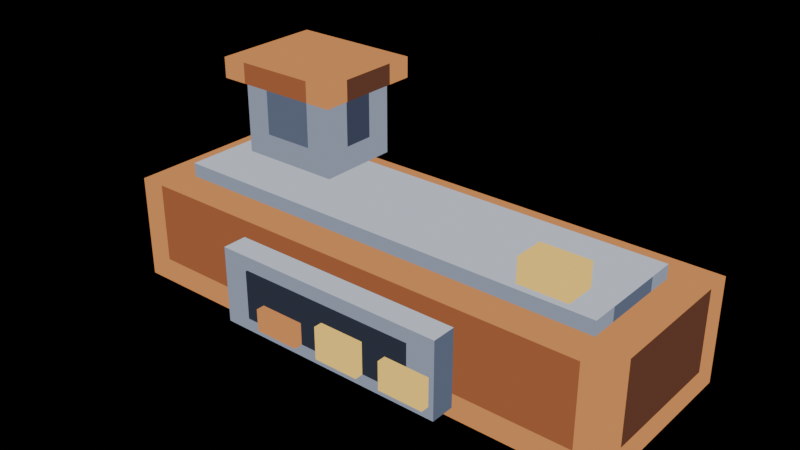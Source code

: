 # Source: smelter-run-02.blend  (saved by Blender 5.2.44; exported with 4.5.12 LTS)
import bpy
from mathutils import Matrix  # noqa: F401  (used for matrix-valued properties, if any)

bpy.ops.wm.read_factory_settings(use_empty=True)
scene = bpy.context.scene
scene.name = 'Scene'

# ---- materials (node trees are filled in below, after node groups)
mat_pal_copper_2 = bpy.data.materials.new('pal-copper_2')
mat_pal_copper_1 = bpy.data.materials.new('pal-copper_1')
mat_pal_copper_0 = bpy.data.materials.new('pal-copper_0')
mat_pal_steel_3 = bpy.data.materials.new('pal-steel_3')
mat_pal_steel_2 = bpy.data.materials.new('pal-steel_2')
mat_pal_steel_1 = bpy.data.materials.new('pal-steel_1')
mat_pal_dim_0 = bpy.data.materials.new('pal-dim_0')
mat_pal_lit_0 = bpy.data.materials.new('pal-lit_0')
mat_pal_steel_0 = bpy.data.materials.new('pal-steel_0')

# ---- material node trees
mat_pal_copper_2.use_nodes = True; mat_pal_copper_2.node_tree.nodes.clear()
_N = mat_pal_copper_2.node_tree.nodes; _L = mat_pal_copper_2.node_tree.links
n0 = _N.new('ShaderNodeOutputMaterial'); n0.name = 'Material Output'; n0.location = (0, 0)
n1 = _N.new('ShaderNodeEmission'); n1.name = 'Emission'; n1.location = (0, 0)
n1.inputs[0].default_value = (0.6308, 0.2542, 0.08438, 1.0)
_L.new(n1.outputs[0], n0.inputs[0])
n0.is_active_output = True
mat_pal_copper_1.use_nodes = True; mat_pal_copper_1.node_tree.nodes.clear()
_N = mat_pal_copper_1.node_tree.nodes; _L = mat_pal_copper_1.node_tree.links
n0 = _N.new('ShaderNodeOutputMaterial'); n0.name = 'Material Output'; n0.location = (0, 0)
n1 = _N.new('ShaderNodeEmission'); n1.name = 'Emission'; n1.location = (0, 0)
n1.inputs[0].default_value = (0.3231, 0.1046, 0.04231, 1.0)
_L.new(n1.outputs[0], n0.inputs[0])
n0.is_active_output = True
mat_pal_copper_0.use_nodes = True; mat_pal_copper_0.node_tree.nodes.clear()
_N = mat_pal_copper_0.node_tree.nodes; _L = mat_pal_copper_0.node_tree.links
n0 = _N.new('ShaderNodeOutputMaterial'); n0.name = 'Material Output'; n0.location = (0, 0)
n1 = _N.new('ShaderNodeEmission'); n1.name = 'Emission'; n1.location = (0, 0)
n1.inputs[0].default_value = (0.1119, 0.04231, 0.02519, 1.0)
_L.new(n1.outputs[0], n0.inputs[0])
n0.is_active_output = True
mat_pal_steel_3.use_nodes = True; mat_pal_steel_3.node_tree.nodes.clear()
_N = mat_pal_steel_3.node_tree.nodes; _L = mat_pal_steel_3.node_tree.links
n0 = _N.new('ShaderNodeOutputMaterial'); n0.name = 'Material Output'; n0.location = (0, 0)
n1 = _N.new('ShaderNodeEmission'); n1.name = 'Emission'; n1.location = (0, 0)
n1.inputs[0].default_value = (0.5271, 0.5711, 0.6584, 1.0)
_L.new(n1.outputs[0], n0.inputs[0])
n0.is_active_output = True
mat_pal_steel_2.use_nodes = True; mat_pal_steel_2.node_tree.nodes.clear()
_N = mat_pal_steel_2.node_tree.nodes; _L = mat_pal_steel_2.node_tree.links
n0 = _N.new('ShaderNodeOutputMaterial'); n0.name = 'Material Output'; n0.location = (0, 0)
n1 = _N.new('ShaderNodeEmission'); n1.name = 'Emission'; n1.location = (0, 0)
n1.inputs[0].default_value = (0.2542, 0.2918, 0.3813, 1.0)
_L.new(n1.outputs[0], n0.inputs[0])
n0.is_active_output = True
mat_pal_steel_1.use_nodes = True; mat_pal_steel_1.node_tree.nodes.clear()
_N = mat_pal_steel_1.node_tree.nodes; _L = mat_pal_steel_1.node_tree.links
n0 = _N.new('ShaderNodeOutputMaterial'); n0.name = 'Material Output'; n0.location = (0, 0)
n1 = _N.new('ShaderNodeEmission'); n1.name = 'Emission'; n1.location = (0, 0)
n1.inputs[0].default_value = (0.1022, 0.1248, 0.1878, 1.0)
_L.new(n1.outputs[0], n0.inputs[0])
n0.is_active_output = True
mat_pal_dim_0.use_nodes = True; mat_pal_dim_0.node_tree.nodes.clear()
_N = mat_pal_dim_0.node_tree.nodes; _L = mat_pal_dim_0.node_tree.links
n0 = _N.new('ShaderNodeOutputMaterial'); n0.name = 'Material Output'; n0.location = (0, 0)
n1 = _N.new('ShaderNodeEmission'); n1.name = 'Emission'; n1.location = (0, 0)
n1.inputs[0].default_value = (0.02732, 0.0331, 0.05127, 1.0)
_L.new(n1.outputs[0], n0.inputs[0])
n0.is_active_output = True
mat_pal_lit_0.use_nodes = True; mat_pal_lit_0.node_tree.nodes.clear()
_N = mat_pal_lit_0.node_tree.nodes; _L = mat_pal_lit_0.node_tree.links
n0 = _N.new('ShaderNodeOutputMaterial'); n0.name = 'Material Output'; n0.location = (0, 0)
n1 = _N.new('ShaderNodeEmission'); n1.name = 'Emission'; n1.location = (0, 0)
n1.inputs[0].default_value = (1.0, 0.6514, 0.147, 1.0)
_L.new(n1.outputs[0], n0.inputs[0])
n0.is_active_output = True
mat_pal_steel_0.use_nodes = True; mat_pal_steel_0.node_tree.nodes.clear()
_N = mat_pal_steel_0.node_tree.nodes; _L = mat_pal_steel_0.node_tree.links
n0 = _N.new('ShaderNodeOutputMaterial'); n0.name = 'Material Output'; n0.location = (0, 0)
n1 = _N.new('ShaderNodeEmission'); n1.name = 'Emission'; n1.location = (0, 0)
n1.inputs[0].default_value = (0.04519, 0.05448, 0.09306, 1.0)
_L.new(n1.outputs[0], n0.inputs[0])
n0.is_active_output = True

# ---- meshes
me_furnace = bpy.data.meshes.new('furnace')
me_furnace.from_pydata([(-0.74, -0.26, 0.3), (0.74, -0.26, 0.3), (0.74, 0.26, 0.3), (-0.74, 0.26, 0.3), (-0.74, -0.26, 0.0), (-0.665, -0.26, 0.0), (-0.665, -0.26, 0.07), (-0.74, -0.26, 0.07), (-0.74, -0.26, 0.07), (-0.665, -0.26, 0.07), (-0.665, -0.26, 0.3), (-0.74, -0.26, 0.3), (-0.665, -0.26, 0.0), (0.665, -0.26, 0.0), (0.665, -0.26, 0.07), (-0.665, -0.26, 0.07), (-0.665, -0.26, 0.07), (0.665, -0.26, 0.07), (0.665, -0.26, 0.3), (-0.665, -0.26, 0.3), (0.665, -0.26, 0.0), (0.74, -0.26, 0.0), (0.74, -0.26, 0.07), (0.665, -0.26, 0.07), (0.665, -0.26, 0.07), (0.74, -0.26, 0.07), (0.74, -0.26, 0.3), (0.665, -0.26, 0.3), (0.74, -0.26, 0.0), (0.74, -0.185, 0.0), (0.74, -0.185, 0.07), (0.74, -0.26, 0.07), (0.74, -0.26, 0.07), (0.74, -0.185, 0.07), (0.74, -0.185, 0.3), (0.74, -0.26, 0.3), (0.74, -0.185, 0.0), (0.74, 0.185, 0.0), (0.74, 0.185, 0.07), (0.74, -0.185, 0.07), (0.74, -0.185, 0.07), (0.74, 0.185, 0.07), (0.74, 0.185, 0.3), (0.74, -0.185, 0.3), (0.74, 0.185, 0.0), (0.74, 0.26, 0.0), (0.74, 0.26, 0.07), (0.74, 0.185, 0.07), (0.74, 0.185, 0.07), (0.74, 0.26, 0.07), (0.74, 0.26, 0.3), (0.74, 0.185, 0.3), (0.74, 0.26, 0.0), (0.665, 0.26, 0.0), (0.665, 0.26, 0.07), (0.74, 0.26, 0.07), (0.74, 0.26, 0.07), (0.665, 0.26, 0.07), (0.665, 0.26, 0.3), (0.74, 0.26, 0.3), (0.665, 0.26, 0.0), (-0.665, 0.26, 0.0), (-0.665, 0.26, 0.07), (0.665, 0.26, 0.07), (0.665, 0.26, 0.07), (-0.665, 0.26, 0.07), (-0.665, 0.26, 0.3), (0.665, 0.26, 0.3), (-0.665, 0.26, 0.0), (-0.74, 0.26, 0.0), (-0.74, 0.26, 0.07), (-0.665, 0.26, 0.07), (-0.665, 0.26, 0.07), (-0.74, 0.26, 0.07), (-0.74, 0.26, 0.3), (-0.665, 0.26, 0.3), (-0.74, 0.26, 0.0), (-0.74, 0.185, 0.0), (-0.74, 0.185, 0.07), (-0.74, 0.26, 0.07), (-0.74, 0.26, 0.07), (-0.74, 0.185, 0.07), (-0.74, 0.185, 0.3), (-0.74, 0.26, 0.3), (-0.74, 0.185, 0.0), (-0.74, -0.185, 0.0), (-0.74, -0.185, 0.07), (-0.74, 0.185, 0.07), (-0.74, 0.185, 0.07), (-0.74, -0.185, 0.07), (-0.74, -0.185, 0.3), (-0.74, 0.185, 0.3), (-0.74, -0.185, 0.0), (-0.74, -0.26, 0.0), (-0.74, -0.26, 0.07), (-0.74, -0.185, 0.07), (-0.74, -0.185, 0.07), (-0.74, -0.26, 0.07), (-0.74, -0.26, 0.3), (-0.74, -0.185, 0.3)], [], [(0, 1, 2, 3), (4, 5, 6, 7), (8, 9, 10, 11), (12, 13, 14, 15), (16, 17, 18, 19), (20, 21, 22, 23), (24, 25, 26, 27), (28, 29, 30, 31), (32, 35, 34, 33), (36, 37, 38, 39), (40, 43, 42, 41), (44, 45, 46, 47), (48, 51, 50, 49), (52, 53, 54, 55), (56, 57, 58, 59), (60, 61, 62, 63), (64, 65, 66, 67), (68, 69, 70, 71), (72, 73, 74, 75), (76, 77, 78, 79), (80, 83, 82, 81), (84, 85, 86, 87), (88, 91, 90, 89), (92, 93, 94, 95), (96, 99, 98, 97)])
me_furnace.polygons.foreach_set('material_index', [0, 0, 0, 0, 1, 0, 0, 0, 0, 0, 2, 0, 0, 0, 0, 0, 2, 0, 0, 0, 0, 0, 1, 0, 0])
me_furnace.materials.append(mat_pal_copper_2)
me_furnace.materials.append(mat_pal_copper_1)
me_furnace.materials.append(mat_pal_copper_0)
me_furnace.update()
me_furnace_top = bpy.data.meshes.new('furnace-top')
me_furnace_top.from_pydata([(-0.64, -0.16, 0.34), (0.64, -0.16, 0.34), (0.64, 0.16, 0.34), (-0.64, 0.16, 0.34), (-0.64, -0.16, 0.3), (-0.565, -0.16, 0.3), (-0.565, -0.16, 0.34), (-0.64, -0.16, 0.34), (-0.565, -0.16, 0.3), (0.565, -0.16, 0.3), (0.565, -0.16, 0.34), (-0.565, -0.16, 0.34), (0.565, -0.16, 0.3), (0.64, -0.16, 0.3), (0.64, -0.16, 0.34), (0.565, -0.16, 0.34), (0.64, -0.16, 0.3), (0.64, -0.085, 0.3), (0.64, -0.085, 0.34), (0.64, -0.16, 0.34), (0.64, -0.085, 0.3), (0.64, 0.085, 0.3), (0.64, 0.085, 0.34), (0.64, -0.085, 0.34), (0.64, 0.085, 0.3), (0.64, 0.16, 0.3), (0.64, 0.16, 0.34), (0.64, 0.085, 0.34), (0.64, 0.16, 0.3), (0.565, 0.16, 0.3), (0.565, 0.16, 0.34), (0.64, 0.16, 0.34), (0.565, 0.16, 0.3), (-0.565, 0.16, 0.3), (-0.565, 0.16, 0.34), (0.565, 0.16, 0.34), (-0.565, 0.16, 0.3), (-0.64, 0.16, 0.3), (-0.64, 0.16, 0.34), (-0.565, 0.16, 0.34), (-0.64, 0.16, 0.3), (-0.64, 0.085, 0.3), (-0.64, 0.085, 0.34), (-0.64, 0.16, 0.34), (-0.64, 0.085, 0.3), (-0.64, -0.085, 0.3), (-0.64, -0.085, 0.34), (-0.64, 0.085, 0.34), (-0.64, -0.085, 0.3), (-0.64, -0.16, 0.3), (-0.64, -0.16, 0.34), (-0.64, -0.085, 0.34)], [], [(0, 1, 2, 3), (4, 7, 6, 5), (8, 9, 10, 11), (12, 15, 14, 13), (16, 17, 18, 19), (20, 21, 22, 23), (24, 25, 26, 27), (28, 31, 30, 29), (32, 33, 34, 35), (36, 39, 38, 37), (40, 41, 42, 43), (44, 45, 46, 47), (48, 49, 50, 51)])
me_furnace_top.polygons.foreach_set('material_index', [0, 1, 1, 1, 1, 2, 1, 1, 2, 1, 1, 1, 1])
me_furnace_top.materials.append(mat_pal_steel_3)
me_furnace_top.materials.append(mat_pal_steel_2)
me_furnace_top.materials.append(mat_pal_steel_1)
me_furnace_top.update()
me_frame = bpy.data.meshes.new('frame')
me_frame.from_pydata([(-0.34, -0.33, 0.25), (0.34, -0.33, 0.25), (0.34, -0.25, 0.25), (-0.34, -0.25, 0.25), (-0.34, -0.33, 0.03), (0.34, -0.33, 0.03), (0.34, -0.33, 0.25), (-0.34, -0.33, 0.25), (0.34, -0.33, 0.03), (0.34, -0.25, 0.03), (0.34, -0.25, 0.25), (0.34, -0.33, 0.25), (0.34, -0.25, 0.03), (-0.34, -0.25, 0.03), (-0.34, -0.25, 0.25), (0.34, -0.25, 0.25), (-0.34, -0.25, 0.03), (-0.34, -0.33, 0.03), (-0.34, -0.33, 0.25), (-0.34, -0.25, 0.25)], [], [(0, 1, 2, 3), (4, 5, 6, 7), (8, 9, 10, 11), (12, 13, 14, 15), (16, 17, 18, 19)])
me_frame.polygons.foreach_set('material_index', [0, 1, 2, 2, 1])
me_frame.materials.append(mat_pal_steel_3)
me_frame.materials.append(mat_pal_steel_2)
me_frame.materials.append(mat_pal_steel_1)
me_frame.update()
me_mouth = bpy.data.meshes.new('mouth')
me_mouth.from_pydata([(-0.26, -0.335, 0.21), (0.26, -0.335, 0.21), (0.26, -0.3, 0.21), (-0.26, -0.3, 0.21), (-0.26, -0.335, 0.07), (0.26, -0.335, 0.07), (0.26, -0.335, 0.21), (-0.26, -0.335, 0.21), (0.26, -0.335, 0.07), (0.26, -0.3, 0.07), (0.26, -0.3, 0.21), (0.26, -0.335, 0.21), (0.26, -0.3, 0.07), (-0.26, -0.3, 0.07), (-0.26, -0.3, 0.21), (0.26, -0.3, 0.21), (-0.26, -0.3, 0.07), (-0.26, -0.335, 0.07), (-0.26, -0.335, 0.21), (-0.26, -0.3, 0.21)], [], [(0, 1, 2, 3), (4, 5, 6, 7), (8, 9, 10, 11), (12, 13, 14, 15), (16, 17, 18, 19)])
me_mouth.materials.append(mat_pal_dim_0)
me_mouth.update()
me_tongue_0 = bpy.data.meshes.new('tongue-0')
me_tongue_0.from_pydata([(-0.2, -0.36, 0.133), (-0.07, -0.36, 0.133), (-0.07, -0.336, 0.133), (-0.2, -0.336, 0.133), (-0.2, -0.36, 0.07), (-0.07, -0.36, 0.07), (-0.07, -0.36, 0.133), (-0.2, -0.36, 0.133), (-0.07, -0.36, 0.07), (-0.07, -0.336, 0.07), (-0.07, -0.336, 0.133), (-0.07, -0.36, 0.133), (-0.07, -0.336, 0.07), (-0.2, -0.336, 0.07), (-0.2, -0.336, 0.133), (-0.07, -0.336, 0.133), (-0.2, -0.336, 0.07), (-0.2, -0.36, 0.07), (-0.2, -0.36, 0.133), (-0.2, -0.336, 0.133)], [], [(0, 1, 2, 3), (4, 5, 6, 7), (8, 9, 10, 11), (12, 15, 14, 13), (16, 19, 18, 17)])
me_tongue_0.materials.append(mat_pal_copper_2)
me_tongue_0.update()
me_tongue_1 = bpy.data.meshes.new('tongue-1')
me_tongue_1.from_pydata([(0.0, -0.36, 0.1624), (0.13, -0.36, 0.1624), (0.13, -0.336, 0.1624), (0.0, -0.336, 0.1624), (0.0, -0.36, 0.07), (0.13, -0.36, 0.07), (0.13, -0.36, 0.1624), (0.0, -0.36, 0.1624), (0.13, -0.36, 0.07), (0.13, -0.336, 0.07), (0.13, -0.336, 0.1624), (0.13, -0.36, 0.1624), (0.13, -0.336, 0.07), (0.0, -0.336, 0.07), (0.0, -0.336, 0.1624), (0.13, -0.336, 0.1624), (0.0, -0.336, 0.07), (0.0, -0.36, 0.07), (0.0, -0.36, 0.1624), (0.0, -0.336, 0.1624)], [], [(0, 1, 2, 3), (4, 5, 6, 7), (8, 9, 10, 11), (12, 13, 14, 15), (16, 17, 18, 19)])
me_tongue_1.materials.append(mat_pal_lit_0)
me_tongue_1.update()
me_tongue_2 = bpy.data.meshes.new('tongue-2')
me_tongue_2.from_pydata([(0.2, -0.36, 0.1512), (0.33, -0.36, 0.1512), (0.33, -0.336, 0.1512), (0.2, -0.336, 0.1512), (0.2, -0.36, 0.07), (0.33, -0.36, 0.07), (0.33, -0.36, 0.1512), (0.2, -0.36, 0.1512), (0.33, -0.36, 0.07), (0.33, -0.336, 0.07), (0.33, -0.336, 0.1512), (0.33, -0.36, 0.1512), (0.33, -0.336, 0.07), (0.2, -0.336, 0.07), (0.2, -0.336, 0.1512), (0.33, -0.336, 0.1512), (0.2, -0.336, 0.07), (0.2, -0.36, 0.07), (0.2, -0.36, 0.1512), (0.2, -0.336, 0.1512)], [], [(0, 1, 2, 3), (4, 5, 6, 7), (8, 9, 10, 11), (12, 13, 14, 15), (16, 17, 18, 19)])
me_tongue_2.materials.append(mat_pal_lit_0)
me_tongue_2.update()
me_lamp = bpy.data.meshes.new('lamp')
me_lamp.from_pydata([(0.42, -0.14, 0.41), (0.56, -0.14, 0.41), (0.56, -0.05, 0.41), (0.42, -0.05, 0.41), (0.42, -0.14, 0.34), (0.56, -0.14, 0.34), (0.56, -0.14, 0.41), (0.42, -0.14, 0.41), (0.56, -0.14, 0.34), (0.56, -0.05, 0.34), (0.56, -0.05, 0.41), (0.56, -0.14, 0.41), (0.56, -0.05, 0.34), (0.42, -0.05, 0.34), (0.42, -0.05, 0.41), (0.56, -0.05, 0.41), (0.42, -0.05, 0.34), (0.42, -0.14, 0.34), (0.42, -0.14, 0.41), (0.42, -0.05, 0.41)], [], [(0, 1, 2, 3), (4, 7, 6, 5), (8, 9, 10, 11), (12, 13, 14, 15), (16, 17, 18, 19)])
me_lamp.materials.append(mat_pal_lit_0)
me_lamp.update()
me_chimney = bpy.data.meshes.new('chimney')
me_chimney.from_pydata([(-0.58, 0.0, 0.56), (-0.28, 0.0, 0.56), (-0.28, 0.24, 0.56), (-0.58, 0.24, 0.56), (-0.58, 0.0, 0.34), (-0.505, 0.0, 0.34), (-0.505, 0.0, 0.41), (-0.58, 0.0, 0.41), (-0.58, 0.0, 0.41), (-0.505, 0.0, 0.41), (-0.505, 0.0, 0.56), (-0.58, 0.0, 0.56), (-0.505, 0.0, 0.34), (-0.355, 0.0, 0.34), (-0.355, 0.0, 0.41), (-0.505, 0.0, 0.41), (-0.505, 0.0, 0.41), (-0.355, 0.0, 0.41), (-0.355, 0.0, 0.56), (-0.505, 0.0, 0.56), (-0.355, 0.0, 0.34), (-0.28, 0.0, 0.34), (-0.28, 0.0, 0.41), (-0.355, 0.0, 0.41), (-0.355, 0.0, 0.41), (-0.28, 0.0, 0.41), (-0.28, 0.0, 0.56), (-0.355, 0.0, 0.56), (-0.28, 0.0, 0.34), (-0.28, 0.075, 0.34), (-0.28, 0.075, 0.41), (-0.28, 0.0, 0.41), (-0.28, 0.0, 0.41), (-0.28, 0.075, 0.41), (-0.28, 0.075, 0.56), (-0.28, 0.0, 0.56), (-0.28, 0.075, 0.34), (-0.28, 0.165, 0.34), (-0.28, 0.165, 0.41), (-0.28, 0.075, 0.41), (-0.28, 0.075, 0.41), (-0.28, 0.165, 0.41), (-0.28, 0.165, 0.56), (-0.28, 0.075, 0.56), (-0.28, 0.165, 0.34), (-0.28, 0.24, 0.34), (-0.28, 0.24, 0.41), (-0.28, 0.165, 0.41), (-0.28, 0.165, 0.41), (-0.28, 0.24, 0.41), (-0.28, 0.24, 0.56), (-0.28, 0.165, 0.56), (-0.28, 0.24, 0.34), (-0.355, 0.24, 0.34), (-0.355, 0.24, 0.41), (-0.28, 0.24, 0.41), (-0.28, 0.24, 0.41), (-0.355, 0.24, 0.41), (-0.355, 0.24, 0.56), (-0.28, 0.24, 0.56), (-0.355, 0.24, 0.34), (-0.505, 0.24, 0.34), (-0.505, 0.24, 0.41), (-0.355, 0.24, 0.41), (-0.355, 0.24, 0.41), (-0.505, 0.24, 0.41), (-0.505, 0.24, 0.56), (-0.355, 0.24, 0.56), (-0.505, 0.24, 0.34), (-0.58, 0.24, 0.34), (-0.58, 0.24, 0.41), (-0.505, 0.24, 0.41), (-0.505, 0.24, 0.41), (-0.58, 0.24, 0.41), (-0.58, 0.24, 0.56), (-0.505, 0.24, 0.56), (-0.58, 0.24, 0.34), (-0.58, 0.165, 0.34), (-0.58, 0.165, 0.41), (-0.58, 0.24, 0.41), (-0.58, 0.24, 0.41), (-0.58, 0.165, 0.41), (-0.58, 0.165, 0.56), (-0.58, 0.24, 0.56), (-0.58, 0.165, 0.34), (-0.58, 0.075, 0.34), (-0.58, 0.075, 0.41), (-0.58, 0.165, 0.41), (-0.58, 0.165, 0.41), (-0.58, 0.075, 0.41), (-0.58, 0.075, 0.56), (-0.58, 0.165, 0.56), (-0.58, 0.075, 0.34), (-0.58, 0.0, 0.34), (-0.58, 0.0, 0.41), (-0.58, 0.075, 0.41), (-0.58, 0.075, 0.41), (-0.58, 0.0, 0.41), (-0.58, 0.0, 0.56), (-0.58, 0.075, 0.56)], [], [(0, 1, 2, 3), (4, 5, 6, 7), (8, 9, 10, 11), (12, 13, 14, 15), (16, 17, 18, 19), (20, 21, 22, 23), (24, 25, 26, 27), (28, 29, 30, 31), (32, 33, 34, 35), (36, 37, 38, 39), (40, 41, 42, 43), (44, 45, 46, 47), (48, 49, 50, 51), (52, 53, 54, 55), (56, 57, 58, 59), (60, 61, 62, 63), (64, 67, 66, 65), (68, 69, 70, 71), (72, 73, 74, 75), (76, 77, 78, 79), (80, 81, 82, 83), (84, 85, 86, 87), (88, 89, 90, 91), (92, 93, 94, 95), (96, 97, 98, 99)])
me_chimney.polygons.foreach_set('material_index', [0, 0, 0, 0, 1, 0, 0, 0, 0, 0, 2, 0, 0, 0, 0, 0, 2, 0, 0, 0, 0, 0, 1, 0, 0])
me_chimney.materials.append(mat_pal_steel_2)
me_chimney.materials.append(mat_pal_steel_1)
me_chimney.materials.append(mat_pal_steel_0)
me_chimney.update()
me_chimney_cap = bpy.data.meshes.new('chimney-cap')
me_chimney_cap.from_pydata([(-0.62, -0.04, 0.62), (-0.24, -0.04, 0.62), (-0.24, 0.28, 0.62), (-0.62, 0.28, 0.62), (-0.62, -0.04, 0.56), (-0.545, -0.04, 0.56), (-0.545, -0.04, 0.62), (-0.62, -0.04, 0.62), (-0.545, -0.04, 0.56), (-0.315, -0.04, 0.56), (-0.315, -0.04, 0.62), (-0.545, -0.04, 0.62), (-0.315, -0.04, 0.56), (-0.24, -0.04, 0.56), (-0.24, -0.04, 0.62), (-0.315, -0.04, 0.62), (-0.24, -0.04, 0.56), (-0.24, 0.035, 0.56), (-0.24, 0.035, 0.62), (-0.24, -0.04, 0.62), (-0.24, 0.035, 0.56), (-0.24, 0.205, 0.56), (-0.24, 0.205, 0.62), (-0.24, 0.035, 0.62), (-0.24, 0.205, 0.56), (-0.24, 0.28, 0.56), (-0.24, 0.28, 0.62), (-0.24, 0.205, 0.62), (-0.24, 0.28, 0.56), (-0.315, 0.28, 0.56), (-0.315, 0.28, 0.62), (-0.24, 0.28, 0.62), (-0.315, 0.28, 0.56), (-0.545, 0.28, 0.56), (-0.545, 0.28, 0.62), (-0.315, 0.28, 0.62), (-0.545, 0.28, 0.56), (-0.62, 0.28, 0.56), (-0.62, 0.28, 0.62), (-0.545, 0.28, 0.62), (-0.62, 0.28, 0.56), (-0.62, 0.205, 0.56), (-0.62, 0.205, 0.62), (-0.62, 0.28, 0.62), (-0.62, 0.205, 0.56), (-0.62, 0.035, 0.56), (-0.62, 0.035, 0.62), (-0.62, 0.205, 0.62), (-0.62, 0.035, 0.56), (-0.62, -0.04, 0.56), (-0.62, -0.04, 0.62), (-0.62, 0.035, 0.62)], [], [(0, 1, 2, 3), (4, 5, 6, 7), (8, 9, 10, 11), (12, 13, 14, 15), (16, 17, 18, 19), (20, 23, 22, 21), (24, 25, 26, 27), (28, 31, 30, 29), (32, 33, 34, 35), (36, 37, 38, 39), (40, 41, 42, 43), (44, 45, 46, 47), (48, 49, 50, 51)])
me_chimney_cap.polygons.foreach_set('material_index', [0, 0, 1, 0, 0, 2, 0, 0, 2, 0, 0, 1, 0])
me_chimney_cap.materials.append(mat_pal_copper_2)
me_chimney_cap.materials.append(mat_pal_copper_1)
me_chimney_cap.materials.append(mat_pal_copper_0)
me_chimney_cap.update()

# ---- objects
ob_furnace = bpy.data.objects.new('furnace', me_furnace)
ob_furnace_top = bpy.data.objects.new('furnace-top', me_furnace_top)
ob_frame = bpy.data.objects.new('frame', me_frame)
ob_mouth = bpy.data.objects.new('mouth', me_mouth)
ob_tongue_0 = bpy.data.objects.new('tongue-0', me_tongue_0)
ob_tongue_1 = bpy.data.objects.new('tongue-1', me_tongue_1)
ob_tongue_2 = bpy.data.objects.new('tongue-2', me_tongue_2)
ob_lamp = bpy.data.objects.new('lamp', me_lamp)
ob_chimney = bpy.data.objects.new('chimney', me_chimney)
ob_chimney_cap = bpy.data.objects.new('chimney-cap', me_chimney_cap)

# ---- transforms, parenting, visibility, modifiers, constraints
ob_furnace.location = (0.0, 0.0, 0.0)
ob_furnace_top.location = (0.0, 0.0, 0.0)
ob_frame.location = (0.0, 0.0, 0.0)
ob_mouth.location = (0.0, 0.0, 0.0)
ob_tongue_0.location = (0.0, 0.0, 0.0)
ob_tongue_1.location = (0.0, 0.0, 0.0)
ob_tongue_2.location = (0.0, 0.0, 0.0)
ob_lamp.location = (0.0, 0.0, 0.0)
ob_chimney.location = (0.0, 0.0, 0.0)
ob_chimney_cap.location = (0.0, 0.0, 0.0)

# ---- collection membership
scene.collection.objects.link(ob_furnace)
scene.collection.objects.link(ob_furnace_top)
scene.collection.objects.link(ob_frame)
scene.collection.objects.link(ob_mouth)
scene.collection.objects.link(ob_tongue_0)
scene.collection.objects.link(ob_tongue_1)
scene.collection.objects.link(ob_tongue_2)
scene.collection.objects.link(ob_lamp)
scene.collection.objects.link(ob_chimney)
scene.collection.objects.link(ob_chimney_cap)

# ---- scene / render settings (as saved in the file)
scene.frame_start = 1; scene.frame_end = 250; scene.frame_set(1)
scene.render.engine = 'BLENDER_EEVEE_NEXT'
scene.render.bake_bias = 0.0
scene.render.bake_samples = 0
scene.render.compositor_device = 'GPU'
scene.eevee.use_volume_custom_range = False
scene.eevee.fast_gi_thickness_near = 0.1
scene.eevee.fast_gi_thickness_far = 0.0
scene.eevee.ray_tracing_options.screen_trace_thickness = 0.1
bpy.context.view_layer.update()

# ---- added for rendering (the .blend has no active camera): camera
cam_auto = bpy.data.cameras.new('AutoCamera')
cam_auto.lens = 50.0
cam_auto.sensor_width = 36.0
cam_auto.clip_end = 1000.0
ob_auto_camera = bpy.data.objects.new('AutoCamera', cam_auto)
scene.collection.objects.link(ob_auto_camera)
ob_auto_camera.location = (1.59836, -1.95804, 1.58869)
ob_auto_camera.rotation_euler = (1.09748, -7.21219e-08, 0.694738)
scene.camera = ob_auto_camera
bpy.context.view_layer.update()

